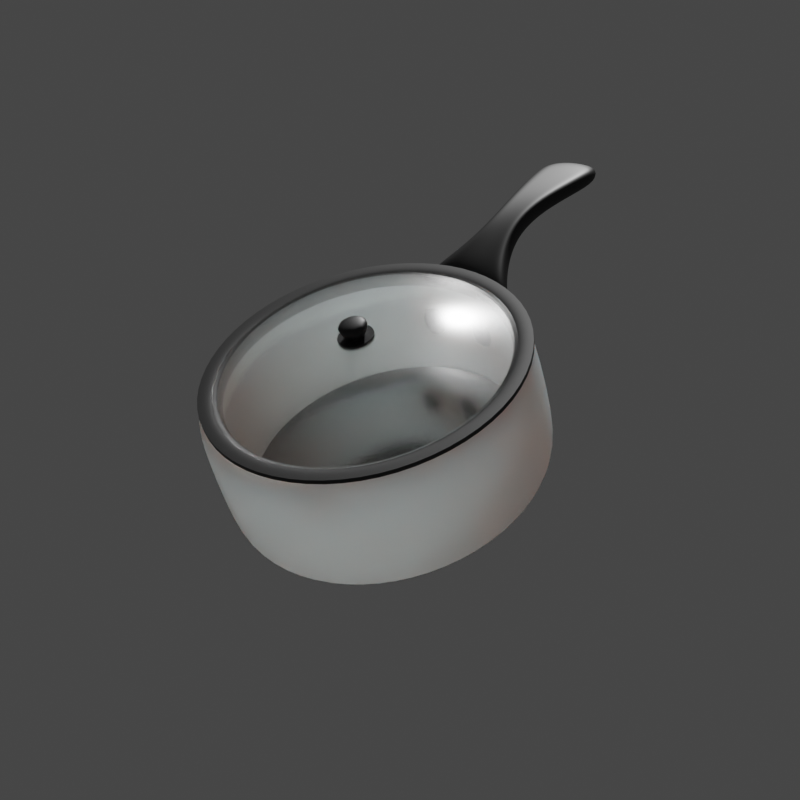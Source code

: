 # Source: pots.blend  (saved by Blender 2.82.7; exported with 4.5.12 LTS)
import bpy
from mathutils import Matrix  # noqa: F401  (used for matrix-valued properties, if any)

bpy.ops.wm.read_factory_settings(use_empty=True)
scene = bpy.context.scene
scene.name = 'Scene'

# ---- collections
col_collection = bpy.data.collections.new('Collection'); scene.collection.children.link(col_collection)

# ---- materials (node trees are filled in below, after node groups)
mat_handle = bpy.data.materials.new('Handle')
mat_handle.use_transparent_shadow = False
mat_pot = bpy.data.materials.new('Pot')
mat_pot.use_transparent_shadow = False
mat_pot_bottom = bpy.data.materials.new('Pot Bottom')
mat_pot_bottom.use_transparent_shadow = False
mat_glass = bpy.data.materials.new('Glass')
mat_glass.surface_render_method = 'BLENDED'
mat_glass.blend_method = 'BLEND'

# ---- node groups
ng_auto_smooth = bpy.data.node_groups.new('Auto Smooth', 'GeometryNodeTree')
_s = ng_auto_smooth.interface.new_socket(name='Geometry', in_out='OUTPUT', socket_type='NodeSocketGeometry')
_s = ng_auto_smooth.interface.new_socket(name='Geometry', in_out='INPUT', socket_type='NodeSocketGeometry')
_s = ng_auto_smooth.interface.new_socket(name='Angle', in_out='INPUT', socket_type='NodeSocketFloat')
_s.subtype = 'ANGLE'
_s.min_value = 0.0
_s.max_value = 3.142
ng_auto_smooth.is_modifier = True
_N = ng_auto_smooth.nodes; _L = ng_auto_smooth.links
n0 = _N.new('NodeGroupOutput'); n0.name = 'Group Output'; n0.location = (480, -100)
n1 = _N.new('NodeGroupInput'); n1.name = 'Group Input'; n1.location = (-420, -300)
n2 = _N.new('NodeGroupInput'); n2.name = 'Group Input.001'; n2.location = (-60, -100)
n3 = _N.new('GeometryNodeSetShadeSmooth'); n3.name = 'Set Shade Smooth'; n3.location = (120, -100)
n3.domain = 'EDGE'
n4 = _N.new('GeometryNodeSetShadeSmooth'); n4.name = 'Set Shade Smooth.001'; n4.location = (300, -100)
n5 = _N.new('GeometryNodeInputMeshEdgeAngle'); n5.name = 'Edge Angle'; n5.location = (-420, -220)
n6 = _N.new('GeometryNodeInputEdgeSmooth'); n6.name = 'Is Edge Smooth'; n6.location = (-60, -160)
n7 = _N.new('GeometryNodeInputShadeSmooth'); n7.name = 'Is Face Smooth'; n7.location = (-240, -340)
n8 = _N.new('FunctionNodeBooleanMath'); n8.name = 'Boolean Math'; n8.location = (-60, -220)
n9 = _N.new('FunctionNodeCompare'); n9.name = 'Compare'; n9.location = (-240, -180)
n9.operation = 'LESS_EQUAL'
_L.new(n5.outputs[0], n9.inputs[0])
_L.new(n4.outputs[0], n0.inputs[0])
_L.new(n1.outputs[1], n9.inputs[1])
_L.new(n9.outputs[0], n8.inputs[0])
_L.new(n7.outputs[0], n8.inputs[1])
_L.new(n2.outputs[0], n3.inputs[0])
_L.new(n6.outputs[0], n3.inputs[1])
_L.new(n3.outputs[0], n4.inputs[0])
_L.new(n8.outputs[0], n3.inputs[2])
n0.is_active_output = True

# ---- material node trees
mat_handle.use_nodes = True; mat_handle.node_tree.nodes.clear()
_N = mat_handle.node_tree.nodes; _L = mat_handle.node_tree.links
n0 = _N.new('ShaderNodeOutputMaterial'); n0.name = 'Material Output'; n0.location = (300, 300)
n1 = _N.new('ShaderNodeBsdfPrincipled'); n1.name = 'Principled BSDF'; n1.location = (10, 300)
n1.distribution = 'GGX'
n1.subsurface_method = 'BURLEY'
n1.inputs[0].default_value = (0.01002, 0.01002, 0.01002, 1.0)
n1.inputs[3].default_value = 1.45
n1.inputs[27].default_value = (0.0, 0.0, 0.0, 1.0)
n1.inputs[28].default_value = 1.0
_L.new(n1.outputs[0], n0.inputs[0])
n0.is_active_output = True
mat_pot.use_nodes = True; mat_pot.node_tree.nodes.clear()
_N = mat_pot.node_tree.nodes; _L = mat_pot.node_tree.links
n0 = _N.new('ShaderNodeOutputMaterial'); n0.name = 'Material Output'; n0.location = (300, 300)
n1 = _N.new('ShaderNodeBsdfPrincipled'); n1.name = 'Principled BSDF'; n1.location = (10, 300)
n1.distribution = 'GGX'
n1.subsurface_method = 'BURLEY'
n1.inputs[3].default_value = 1.45
n1.inputs[8].default_value = 1.0
n1.inputs[9].default_value = (2.78, 1.3, 1.0)
n1.inputs[10].default_value = 1.0
n1.inputs[27].default_value = (0.0, 0.0, 0.0, 1.0)
n1.inputs[28].default_value = 1.0
_L.new(n1.outputs[0], n0.inputs[0])
n0.is_active_output = True
mat_pot_bottom.use_nodes = True; mat_pot_bottom.node_tree.nodes.clear()
_N = mat_pot_bottom.node_tree.nodes; _L = mat_pot_bottom.node_tree.links
n0 = _N.new('ShaderNodeOutputMaterial'); n0.name = 'Material Output'; n0.location = (300, 300)
n1 = _N.new('ShaderNodeBsdfPrincipled'); n1.name = 'Principled BSDF'; n1.location = (10, 300)
n1.distribution = 'GGX'
n1.subsurface_method = 'BURLEY'
n1.inputs[0].default_value = (0.01002, 0.01002, 0.01002, 1.0)
n1.inputs[1].default_value = 1.0
n1.inputs[2].default_value = 0.1932
n1.inputs[3].default_value = 1.45
n1.inputs[27].default_value = (0.0, 0.0, 0.0, 1.0)
n1.inputs[28].default_value = 1.0
_L.new(n1.outputs[0], n0.inputs[0])
n0.is_active_output = True
mat_glass.use_nodes = True; mat_glass.node_tree.nodes.clear()
_N = mat_glass.node_tree.nodes; _L = mat_glass.node_tree.links
n0 = _N.new('ShaderNodeOutputMaterial'); n0.name = 'Material Output'; n0.location = (300, 300)
n0.target = 'CYCLES'
n1 = _N.new('ShaderNodeBsdfPrincipled'); n1.name = 'Principled BSDF'; n1.location = (10, 300)
n1.distribution = 'GGX'
n1.subsurface_method = 'BURLEY'
n1.inputs[2].default_value = 0.2
n1.inputs[3].default_value = 1.45
n1.inputs[4].default_value = 0.5
n1.inputs[18].default_value = 1.0
n1.inputs[27].default_value = (0.0, 0.0, 0.0, 1.0)
n1.inputs[28].default_value = 1.0
n2 = _N.new('ShaderNodeOutputMaterial'); n2.name = 'Material Output.001'; n2.location = (0, 0)
n2.target = 'EEVEE'
n3 = _N.new('ShaderNodeMixShader'); n3.name = 'Mix Shader'; n3.location = (0, 0)
n3.label = 'Disable Shadow'
n3.hide = True
n4 = _N.new('ShaderNodeLightPath'); n4.name = 'Light Path'; n4.location = (0, 0)
n4.hide = True
n5 = _N.new('ShaderNodeBsdfTransparent'); n5.name = 'Transparent BSDF'; n5.location = (0, 0)
n5.hide = True
_L.new(n1.outputs[0], n0.inputs[0])
_L.new(n1.outputs[0], n3.inputs[1])
_L.new(n3.outputs[0], n2.inputs[0])
_L.new(n4.outputs[1], n3.inputs[0])
_L.new(n5.outputs[0], n3.inputs[2])
n0.is_active_output = True

# ---- world
world_world = bpy.data.worlds.new('World'); scene.world = world_world
world_world.use_nodes = True; world_world.node_tree.nodes.clear()
_N = world_world.node_tree.nodes; _L = world_world.node_tree.links
n0 = _N.new('ShaderNodeOutputWorld'); n0.name = 'World Output'; n0.location = (300, 300)
n1 = _N.new('ShaderNodeBackground'); n1.name = 'Background'; n1.location = (10, 300)
n1.inputs[0].default_value = (0.05088, 0.05088, 0.05088, 1.0)
_L.new(n1.outputs[0], n0.inputs[0])
n0.is_active_output = True
world_world.color = (0.05088, 0.05088, 0.05088)
world_world.use_sun_shadow = False
world_world.sun_shadow_jitter_overblur = 0.0

# ---- cameras
cam_camera = bpy.data.cameras.new('Camera')
cam_camera.clip_end = 100.0
cam_camera.ortho_scale = 7.314

# ---- meshes
me_circle = bpy.data.meshes.new('Circle')
me_circle.from_pydata([(-0.7849, -5.96e-08, 0.01057), (-0.555, -0.555, 0.01057), (1.192e-07, -0.7849, 0.01057), (0.555, -0.555, 0.01057), (0.7849, 5.96e-08, 0.01057), (0.555, 0.555, 0.01057), (0.0, 0.7849, 0.01057), (-0.555, 0.555, 0.01057), (-1.0, -1.192e-07, 0.7), (-0.7071, -0.7071, 0.7), (1.192e-07, -1.0, 0.7), (0.7071, -0.7071, 0.7), (1.0, 1.192e-07, 0.7), (0.7071, 0.7071, 0.7), (0.0, 1.0, 0.7), (-0.7071, 0.7071, 0.7), (-0.7071, -0.7071, 1.49e-08), (-1.0, -1.192e-07, 1.49e-08), (1.192e-07, -1.0, 1.49e-08), (0.7071, -0.7071, 1.49e-08), (1.0, 1.192e-07, 1.49e-08), (0.7071, 0.7071, 1.49e-08), (0.0, 1.0, 1.49e-08), (-0.7071, 0.7071, 1.49e-08), (1.192e-07, -1.0, 0.13), (0.7071, -0.7071, 0.13), (-1.0, -1.192e-07, 0.13), (-0.7071, -0.7071, 0.13), (-0.7071, 0.7071, 0.13), (0.7071, 0.7071, 0.13), (0.0, 1.0, 0.13), (1.0, 1.192e-07, 0.13), (-0.3547, -0.8369, 0.2315), (0.3547, -0.8369, 0.2315), (1.192e-07, -1.013, 0.2315), (0.3547, -0.8369, 0.5985), (1.192e-07, -0.9962, 0.5985), (-0.3547, -0.8369, 0.5985), (0.08699, -1.611, 0.7776), (1.192e-07, -1.611, 0.7776), (-0.08699, -1.611, 0.7776), (0.2688, -2.248, 0.6667), (1.192e-07, -2.297, 0.6667), (-0.2688, -2.248, 0.6667), (1.192e-07, -1.1, 0.648), (-0.2525, -1.002, 0.6523), (0.2525, -1.002, 0.6523), (-0.1101, -1.267, 0.7204), (1.192e-07, -1.287, 0.7035), (0.1101, -1.267, 0.7204), (-0.2617, -0.7998, 0.5328), (-0.09394, -0.8269, 0.5328), (-0.09208, -0.8339, 0.2971), (-0.2617, -0.7998, 0.2971), (0.2617, -0.7998, 0.2971), (0.09208, -0.8339, 0.2971), (0.2617, -0.7998, 0.5328), (0.09394, -0.8269, 0.5328)], [], [(25, 11, 10, 24), (27, 9, 8, 26), (26, 8, 15, 28), (30, 14, 13, 29), (31, 12, 11, 25), (24, 10, 9, 27), (28, 15, 14, 30), (29, 13, 12, 31), (1, 0, 7, 6, 5, 4, 3, 2), (1, 16, 17, 0), (2, 18, 16, 1), (3, 19, 18, 2), (4, 20, 19, 3), (5, 21, 20, 4), (6, 22, 21, 5), (7, 23, 22, 6), (0, 17, 23, 7), (21, 29, 31, 20), (23, 28, 30, 22), (18, 24, 27, 16), (20, 31, 25, 19), (22, 30, 29, 21), (17, 26, 28, 23), (16, 27, 26, 17), (19, 25, 24, 18), (34, 36, 37, 32), (33, 35, 36, 34), (48, 39, 40, 47), (49, 38, 39, 48), (39, 42, 43, 40), (38, 41, 42, 39), (35, 46, 44, 36), (36, 44, 45, 37), (46, 49, 48, 44), (44, 48, 47, 45), (52, 51, 50, 53), (54, 56, 57, 55)])
me_circle.polygons.foreach_set('use_smooth', [True] * 37)
me_circle.polygons.foreach_set('material_index', [1, 1, 1, 1, 1, 1, 1, 1, 2, 2, 2, 2, 2, 2, 2, 2, 2, 1, 1, 1, 1, 1, 1, 1, 1, 0, 0, 0, 0, 0, 0, 0, 0, 0, 0, 0, 0])
_uv = me_circle.uv_layers.new(name='UVMap')
_uv.uv.foreach_set('vector', [0.0, 0.0, 0.0, 0.0, 0.0, 0.0, 0.0, 0.0, 0.0, 0.0, 0.0, 0.0, 0.0, 0.0, 0.0, 0.0, 0.0, 0.0, 0.0, 0.0, 0.0, 0.0, 0.0, 0.0, 0.0, 0.0, 0.0, 0.0, 0.0, 0.0, 0.0, 0.0, 0.0, 0.0, 0.0, 0.0, 0.0, 0.0, 0.0, 0.0, 0.0, 0.0, 0.0, 0.0, 0.0, 0.0, 0.0, 0.0, 0.0, 0.0, 0.0, 0.0, 0.0, 0.0, 0.0, 0.0, 0.0, 0.0, 0.0, 0.0, 0.0, 0.0, 0.0, 0.0, 0.0, 0.0, 0.0, 0.0, 0.0, 0.0, 0.0, 0.0, 0.0, 0.0, 0.0, 0.0, 0.0, 0.0, 0.0, 0.0, 0.0, 0.0, 0.0, 0.0, 0.0, 0.0, 0.0, 0.0, 0.0, 0.0, 0.0, 0.0, 0.0, 0.0, 0.0, 0.0, 0.0, 0.0, 0.0, 0.0, 0.0, 0.0, 0.0, 0.0, 0.0, 0.0, 0.0, 0.0, 0.0, 0.0, 0.0, 0.0, 0.0, 0.0, 0.0, 0.0, 0.0, 0.0, 0.0, 0.0, 0.0, 0.0, 0.0, 0.0, 0.0, 0.0, 0.0, 0.0, 0.0, 0.0, 0.0, 0.0, 0.0, 0.0, 0.0, 0.0, 0.0, 0.0, 0.0, 0.0, 0.0, 0.0, 0.0, 0.0, 0.0, 0.0, 0.0, 0.0, 0.0, 0.0, 0.0, 0.0, 0.0, 0.0, 0.0, 0.0, 0.0, 0.0, 0.0, 0.0, 0.0, 0.0, 0.0, 0.0, 0.0, 0.0, 0.0, 0.0, 0.0, 0.0, 0.0, 0.0, 0.0, 0.0, 0.0, 0.0, 0.0, 0.0, 0.0, 0.0, 0.0, 0.0, 0.0, 0.0, 0.0, 0.0, 0.0, 0.0, 0.0, 0.0, 0.0, 0.0, 0.0, 0.0, 0.0, 0.0, 0.0, 0.0, 0.0, 0.0, 0.0, 0.0, 0.0, 0.0, 0.0, 0.0, 0.0, 0.0, 0.0, 0.0, 0.0, 0.0, 0.0, 0.0, 0.0, 0.0, 0.0, 0.0, 0.0, 0.0, 0.0, 0.0, 0.0, 0.0, 0.0, 0.0, 0.0, 0.0, 0.0, 0.0, 0.0, 0.0, 0.0, 0.0, 0.0, 0.0, 0.0, 0.0, 0.0, 0.0, 0.0, 0.0, 0.0, 0.0, 0.0, 0.0, 0.0, 0.0, 0.0, 0.0, 0.0, 0.0, 0.0, 0.0, 0.0, 0.0, 0.0, 0.0, 0.0, 0.0, 0.0, 0.0, 0.0, 0.0, 0.0, 0.0, 0.0, 0.0, 0.0, 0.0, 0.0, 0.0, 0.0, 0.0, 0.0, 0.0, 0.0, 0.0, 0.0, 0.0, 0.0, 0.0, 0.0, 0.0, 0.0, 0.0, 0.0, 0.0, 0.0, 0.0, 0.0, 0.0, 0.0, 0.0, 0.0, 0.0, 0.0, 0.0, 0.0, 0.0, 0.0, 0.0, 0.0, 0.0])
me_circle.materials.append(mat_handle)
me_circle.materials.append(mat_pot)
me_circle.materials.append(mat_pot_bottom)
me_circle.use_remesh_fix_poles = True
me_circle.use_remesh_preserve_attributes = False
me_circle.use_mirror_vertex_groups = False
me_circle.update()
me_circle_001 = bpy.data.meshes.new('Circle.001')
me_circle_001.from_pydata([(2.968e-09, 0.8766, 0.6791), (-0.6198, 0.6198, 0.6791), (-0.8766, -3.832e-08, 0.6791), (-0.6198, -0.6198, 0.6791), (7.96e-08, -0.8766, 0.6791), (0.6198, -0.6198, 0.6791), (0.8766, 1.045e-08, 0.6791), (0.6198, 0.6198, 0.6791), (2.968e-09, 0.8766, 0.7575), (-0.6198, 0.6198, 0.7575), (-0.8766, -3.832e-08, 0.7575), (-0.6198, -0.6198, 0.7575), (7.96e-08, -0.8766, 0.7575), (0.6198, -0.6198, 0.7575), (0.8766, 1.045e-08, 0.7575), (0.6198, 0.6198, 0.7575), (-7.054e-09, 1.005, 0.7575), (-0.7109, 0.7109, 0.7575), (-1.005, -4.372e-08, 0.7575), (-0.7109, -0.7109, 0.7575), (8.084e-08, -1.005, 0.7575), (0.7109, -0.7109, 0.7575), (1.005, 1.221e-08, 0.7575), (0.7109, 0.7109, 0.7575), (-2.646e-09, 0.9154, 0.7575), (-0.6473, 0.6473, 0.7575), (-0.9154, -3.724e-08, 0.7575), (-0.6473, -0.6473, 0.7575), (7.738e-08, -0.9154, 0.7575), (0.6473, -0.6473, 0.7575), (0.9154, 1.369e-08, 0.7575), (0.6473, 0.6473, 0.7575), (-0.2145, 0.2145, 0.9293), (-6.442e-09, 0.3034, 0.9293), (-0.3034, -1.815e-08, 0.9293), (-0.2145, -0.2145, 0.9293), (4.447e-08, -0.3034, 0.9293), (0.2145, -0.2145, 0.9293), (0.3034, 2.346e-08, 0.9293), (0.2145, 0.2145, 0.9293), (-0.416, 0.416, 0.8701), (-1.104e-08, 0.5883, 0.8701), (-0.5883, -2.734e-08, 0.8701), (-0.416, -0.416, 0.8701), (6.745e-08, -0.5883, 0.8701), (0.416, -0.416, 0.8701), (0.5883, 1.426e-08, 0.8701), (0.416, 0.416, 0.8701), (1.113e-07, 0.1098, 0.9182), (-0.07765, 0.07765, 0.9182), (-0.1098, -2.319e-09, 0.9182), (-0.07765, -0.07765, 0.9182), (1.209e-07, -0.1098, 0.9182), (0.07765, -0.07765, 0.9182), (0.1098, 3.791e-09, 0.9182), (0.07765, 0.07765, 0.9182), (1.1e-07, 0.1309, 1.017), (-0.09254, 0.09254, 1.017), (-0.1309, -3e-09, 1.017), (-0.09254, -0.09254, 1.017), (1.215e-07, -0.1309, 1.017), (0.09254, -0.09254, 1.017), (0.1309, 4.281e-09, 1.017), (0.09254, 0.09254, 1.017), (1.157e-07, 0.0429, 0.9059), (-0.03033, 0.03033, 0.9059), (-0.04289, -3.073e-10, 0.9059), (-0.03033, -0.03033, 0.9059), (1.195e-07, -0.0429, 0.9059), (0.03033, -0.03033, 0.9059), (0.0429, 2.079e-09, 0.9059), (0.03033, 0.03033, 0.9059)], [], [(0, 7, 15, 8), (6, 5, 13, 14), (4, 3, 11, 12), (2, 1, 9, 10), (7, 6, 14, 15), (5, 4, 12, 13), (3, 2, 10, 11), (1, 0, 8, 9), (15, 14, 22, 23), (13, 12, 20, 21), (11, 10, 18, 19), (9, 8, 16, 17), (8, 15, 23, 16), (14, 13, 21, 22), (12, 11, 19, 20), (10, 9, 17, 18), (32, 34, 35, 36, 37, 38, 39, 33), (40, 41, 24, 25), (42, 40, 25, 26), (43, 42, 26, 27), (44, 43, 27, 28), (45, 44, 28, 29), (46, 45, 29, 30), (47, 46, 30, 31), (41, 47, 31, 24), (32, 33, 41, 40), (34, 32, 40, 42), (35, 34, 42, 43), (36, 35, 43, 44), (37, 36, 44, 45), (38, 37, 45, 46), (39, 38, 46, 47), (33, 39, 47, 41), (49, 50, 51, 52, 53, 54, 55, 48), (57, 58, 59, 60, 61, 62, 63, 56), (58, 57, 65, 66), (63, 62, 70, 71), (61, 60, 68, 69), (59, 58, 66, 67), (57, 56, 64, 65), (56, 63, 71, 64), (62, 61, 69, 70), (60, 59, 67, 68)])
me_circle_001.polygons.foreach_set('use_smooth', [True] * 43)
me_circle_001.polygons.foreach_set('material_index', [0, 0, 0, 0, 0, 0, 0, 0, 0, 0, 0, 0, 0, 0, 0, 0, 1, 1, 1, 1, 1, 1, 1, 1, 1, 1, 1, 1, 1, 1, 1, 1, 1, 2, 2, 2, 2, 2, 2, 2, 2, 2, 2])
_uv = me_circle_001.uv_layers.new(name='UVMap')
_uv.uv.foreach_set('vector', [0.0, 0.0, 0.0, 0.0, 0.0, 0.0, 0.0, 0.0, 0.0, 0.0, 0.0, 0.0, 0.0, 0.0, 0.0, 0.0, 0.0, 0.0, 0.0, 0.0, 0.0, 0.0, 0.0, 0.0, 0.0, 0.0, 0.0, 0.0, 0.0, 0.0, 0.0, 0.0, 0.0, 0.0, 0.0, 0.0, 0.0, 0.0, 0.0, 0.0, 0.0, 0.0, 0.0, 0.0, 0.0, 0.0, 0.0, 0.0, 0.0, 0.0, 0.0, 0.0, 0.0, 0.0, 0.0, 0.0, 0.0, 0.0, 0.0, 0.0, 0.0, 0.0, 0.0, 0.0, 0.0, 0.0, 0.0, 0.0, 0.0, 0.0, 0.0, 0.0, 0.0, 0.0, 0.0, 0.0, 0.0, 0.0, 0.0, 0.0, 0.0, 0.0, 0.0, 0.0, 0.0, 0.0, 0.0, 0.0, 0.0, 0.0, 0.0, 0.0, 0.0, 0.0, 0.0, 0.0, 0.0, 0.0, 0.0, 0.0, 0.0, 0.0, 0.0, 0.0, 0.0, 0.0, 0.0, 0.0, 0.0, 0.0, 0.0, 0.0, 0.0, 0.0, 0.0, 0.0, 0.0, 0.0, 0.0, 0.0, 0.0, 0.0, 0.0, 0.0, 0.0, 0.0, 0.0, 0.0, 0.0, 0.0, 0.0, 0.0, 0.0, 0.0, 0.0, 0.0, 0.0, 0.0, 0.0, 0.0, 0.0, 0.0, 0.0, 0.0, 0.0, 0.0, 0.0, 0.0, 0.0, 0.0, 0.0, 0.0, 0.0, 0.0, 0.0, 0.0, 0.0, 0.0, 0.0, 0.0, 0.0, 0.0, 0.0, 0.0, 0.0, 0.0, 0.0, 0.0, 0.0, 0.0, 0.0, 0.0, 0.0, 0.0, 0.0, 0.0, 0.0, 0.0, 0.0, 0.0, 0.0, 0.0, 0.0, 0.0, 0.0, 0.0, 0.0, 0.0, 0.0, 0.0, 0.0, 0.0, 0.0, 0.0, 0.0, 0.0, 0.0, 0.0, 0.0, 0.0, 0.0, 0.0, 0.0, 0.0, 0.0, 0.0, 0.0, 0.0, 0.0, 0.0, 0.0, 0.0, 0.0, 0.0, 0.0, 0.0, 0.0, 0.0, 0.0, 0.0, 0.0, 0.0, 0.0, 0.0, 0.0, 0.0, 0.0, 0.0, 0.0, 0.0, 0.0, 0.0, 0.0, 0.0, 0.0, 0.0, 0.0, 0.0, 0.0, 0.0, 0.0, 0.0, 0.0, 0.0, 0.0, 0.0, 0.0, 0.0, 0.0, 0.0, 0.0, 0.0, 0.0, 0.0, 0.0, 0.0, 0.0, 0.0, 0.0, 0.0, 0.0, 0.0, 0.0, 0.0, 0.0, 0.0, 0.0, 0.0, 0.0, 0.0, 0.0, 0.0, 0.0, 0.0, 0.0, 0.0, 0.0, 0.0, 0.0, 0.0, 0.0, 0.0, 0.0, 0.0, 0.0, 0.0, 0.0, 0.0, 0.0, 0.0, 0.0, 0.0, 0.0, 0.0, 0.0, 0.0, 0.0, 0.0, 0.0, 0.0, 0.0, 0.0, 0.0, 0.0, 0.0, 0.0, 0.0, 0.0, 0.0, 0.0, 0.0, 0.0, 0.0, 0.0, 0.0, 0.0, 0.0, 0.0, 0.0, 0.0, 0.0, 0.0, 0.0, 0.0, 0.0, 0.0, 0.0, 0.0, 0.0, 0.0, 0.0, 0.0, 0.0, 0.0, 0.0, 0.0, 0.0, 0.0, 0.0, 0.0, 0.0, 0.0, 0.0, 0.0, 0.0, 0.0, 0.0, 0.0, 0.0, 0.0, 0.0, 0.0, 0.0, 0.0, 0.0, 0.0, 0.0, 0.0, 0.0, 0.0, 0.0, 0.0, 0.0, 0.0, 0.0, 0.0, 0.0, 0.0])
me_circle_001.materials.append(mat_handle)
me_circle_001.materials.append(mat_glass)
me_circle_001.materials.append(mat_handle)
me_circle_001.use_remesh_fix_poles = True
me_circle_001.use_remesh_preserve_attributes = False
me_circle_001.use_mirror_vertex_groups = False
me_circle_001.update()

# ---- objects
ob_camera = bpy.data.objects.new('Camera', cam_camera)
ob_pot = bpy.data.objects.new('Pot', me_circle)
ob_top = bpy.data.objects.new('Top', me_circle_001)
ob_empty = bpy.data.objects.new('Empty', None)

# ---- transforms, parenting, visibility, modifiers, constraints
ob_camera.location = (-4.21, 3.453, 3.135)
ob_camera.rotation_euler = (1.117, 6.59e-07, -2.285)
ob_camera.lock_rotations_4d = False
ob_camera.empty_display_type = 'ARROWS'
ob_camera.color = (0.0, 0.0, 0.0, 0.0)
ob_camera.display_type = 'WIRE'
ob_camera.lineart.crease_threshold = 0.0
ob_pot.parent = ob_empty
ob_pot.matrix_parent_inverse = Matrix(((1.0, -0.0, 0.0, -0.0), (-0.0, 1.0, -0.0, 0.0), (0.0, -0.0, 1.0, -0.4583), (-0.0, 0.0, -0.0, 1.0)))
ob_pot.location = (0.0, 0.0, -0.002548)
ob_pot.lineart.crease_threshold = 0.0
_vg = ob_pot.vertex_groups.new(name='Pot')
_vg.add([0, 1, 2, 3, 4, 5, 6, 7, 8, 9, 10, 11, 12, 13, 14, 15, 16, 17, 18, 19, 20, 21, 22, 23, 24, 25, 26, 27, 28, 29, 30, 31], 1.0, 'REPLACE')
_vg = ob_pot.vertex_groups.new(name='Handle')
_vg.add([32, 33, 34, 35, 36, 37, 38, 39, 40, 41, 42, 43, 44, 45, 46, 47, 48, 49, 50, 51, 52, 53, 54, 55, 56, 57], 1.0, 'REPLACE')
_m = ob_pot.modifiers.new('Subdivision', 'SUBSURF')
_m.uv_smooth = 'PRESERVE_CORNERS'
_m.render_levels = 1
_m.show_only_control_edges = False
_m = ob_pot.modifiers.new('Handle', 'SOLIDIFY')
_m.thickness = 0.1
_m.offset = 0.0
_m.vertex_group = 'Handle'
_m.use_flip_normals = True
_m.nonmanifold_merge_threshold = 0.0003
_m = ob_pot.modifiers.new('Pot', 'SOLIDIFY')
_m.thickness = 0.08
_m.offset = 0.5
_m.vertex_group = 'Pot'
_m.use_rim_only = True
_m.nonmanifold_merge_threshold = 0.0003
_m = ob_pot.modifiers.new('Subdivision.001', 'SUBSURF')
_m.uv_smooth = 'PRESERVE_CORNERS'
_m.levels = 2
_m.show_only_control_edges = False
ob_top.parent = ob_empty
ob_top.matrix_parent_inverse = Matrix(((1.0, -0.0, 0.0, -0.0), (-0.0, 1.0, -0.0, 0.0), (0.0, -0.0, 1.0, -0.4583), (-0.0, 0.0, -0.0, 1.0)))
ob_top.location = (-0.00372, -0.0008293, 0.008761)
ob_top.rotation_euler = (0.007077, -0.0282, -0.01574)
ob_top.lineart.crease_threshold = 0.0
_m = ob_top.modifiers.new('Subdivision', 'SUBSURF')
_m.uv_smooth = 'PRESERVE_CORNERS'
_m.levels = 3
_m.render_levels = 3
_m.show_only_control_edges = False
_m = ob_top.modifiers.new('Solidify', 'SOLIDIFY')
_m.thickness = 0.025
_m.nonmanifold_merge_threshold = 0.0003
_m = ob_top.modifiers.new('Auto Smooth', 'NODES')
_m.node_group = ng_auto_smooth
_gi = [s.identifier for s in ng_auto_smooth.interface.items_tree if s.item_type == 'SOCKET' and s.in_out == 'INPUT']
_m[_gi[1]] = 0.5236  # Angle
ob_empty.location = (0.0, 0.0, 0.4583)
ob_empty.rotation_euler = (-0.3152, 0.04669, 0.159)
ob_empty.empty_display_type = 'CUBE'
ob_empty.lineart.crease_threshold = 0.0

# ---- collection membership
col_collection.objects.link(ob_camera)
col_collection.objects.link(ob_pot)
col_collection.objects.link(ob_top)
col_collection.objects.link(ob_empty)

# ---- scene / render settings (as saved in the file)
scene.camera = ob_camera
scene.frame_start = 1; scene.frame_end = 120; scene.frame_set(58)
scene.render.engine = 'BLENDER_EEVEE_NEXT'
scene.render.resolution_x = 1080
scene.cycles.use_denoising = False
scene.cycles.samples = 128
scene.cycles.sampling_pattern = 'TABULATED_SOBOL'
scene.cycles.use_adaptive_sampling = False
scene.cycles.use_light_tree = False
scene.view_settings.view_transform = 'Filmic'
bpy.context.view_layer.update()

# ---- added for rendering (the .blend has no usable light): sun
light_auto_sun = bpy.data.lights.new('AutoSun', 'SUN')
light_auto_sun.energy = 3.0
light_auto_sun.angle = 0.0523599
ob_auto_sun = bpy.data.objects.new('AutoSun', light_auto_sun)
scene.collection.objects.link(ob_auto_sun)
ob_auto_sun.rotation_euler = (0.872665, 0.174533, 0.523599)
bpy.context.view_layer.update()
